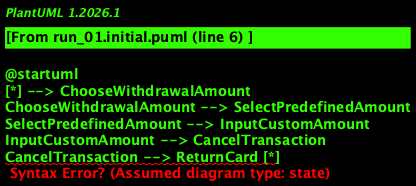

The diagram above was rendered by PlantUML. Its source (embedded in the PNG):
@startuml
[*] --> ChooseWithdrawalAmount
ChooseWithdrawalAmount --> SelectPredefinedAmount
SelectPredefinedAmount --> InputCustomAmount
InputCustomAmount --> CancelTransaction
CancelTransaction --> ReturnCard [*]
@enduml